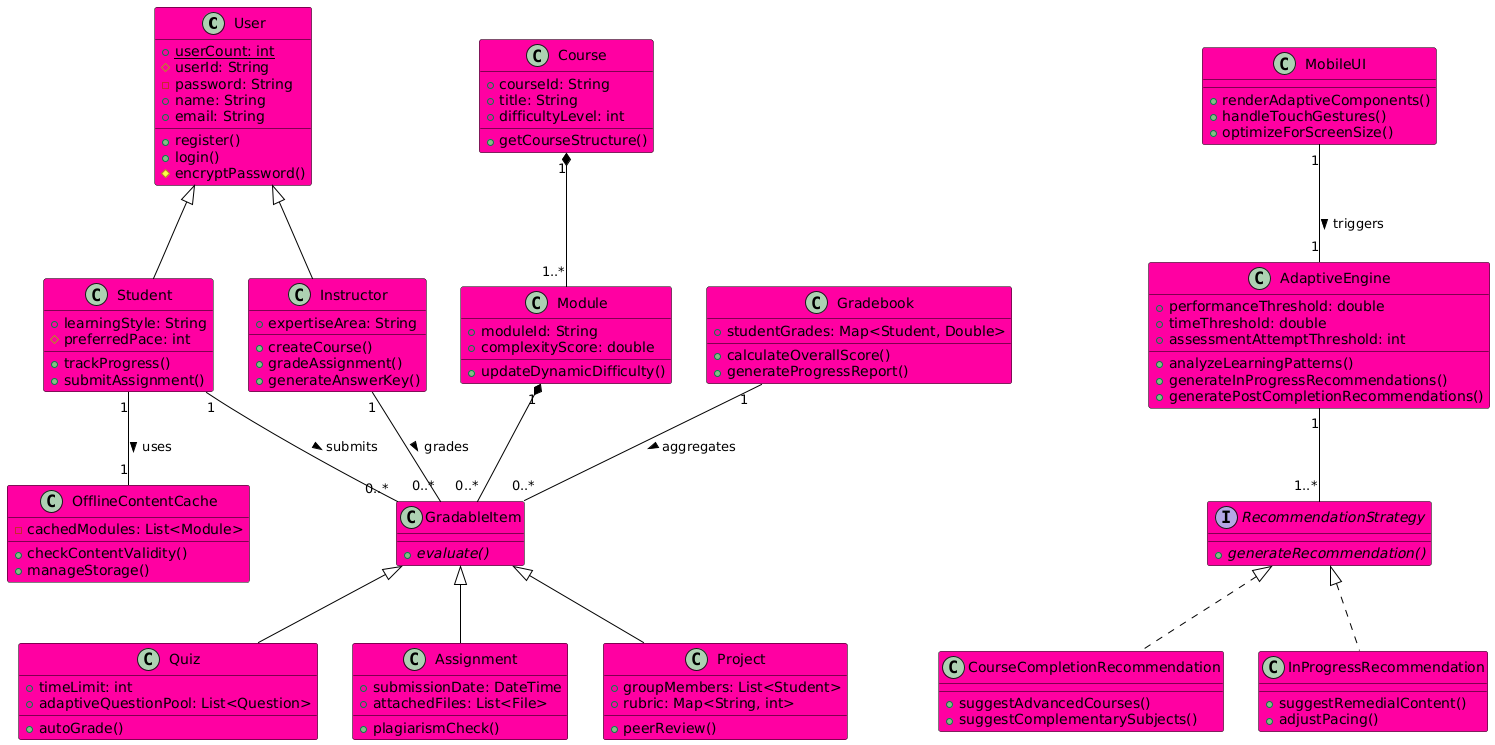

The diagram above was rendered by PlantUML. Its source (embedded in the PNG):
@startuml
skinparam class {
    BackgroundColor #ff00a2
    BorderColor Black
    ArrowColor Black
    FontColor Black
}

'============= CORE ENTITIES =============
class User  {
  + {static} userCount: int
  # userId: String
  - password: String
  + name: String
  + email: String
  + register()
  + login()
  # encryptPassword()
}

class Student {
  + learningStyle: String
  # preferredPace: int
  + trackProgress()
  + submitAssignment()
}

class Course {
  + courseId: String
  + title: String
  + difficultyLevel: int
  + getCourseStructure()
}

class Module {
  + moduleId: String
  + complexityScore: double
  + updateDynamicDifficulty()
}

'============= ASSESSMENT SYSTEM =============
class GradableItem {
  + {abstract} evaluate()
}

class Quiz {
  + timeLimit: int
  + adaptiveQuestionPool: List<Question>
  + autoGrade()
}

class Assignment {
  + submissionDate: DateTime
  + attachedFiles: List<File>
  + plagiarismCheck()
}

class Project {
  + groupMembers: List<Student>
  + rubric: Map<String, int>
  + peerReview()
}

'============= ADAPTIVE SYSTEM =============
class AdaptiveEngine  {
  + performanceThreshold: double
  + timeThreshold: double
  + assessmentAttemptThreshold: int
  + analyzeLearningPatterns()
  + generateInProgressRecommendations()
  + generatePostCompletionRecommendations()
}

interface RecommendationStrategy  {
  + {abstract} generateRecommendation()
}

class CourseCompletionRecommendation {
  + suggestAdvancedCourses()
  + suggestComplementarySubjects()
}

class InProgressRecommendation  {
  + suggestRemedialContent()
  + adjustPacing()
}

'============= MOBILE COMPONENTS =============
class MobileUI  {
  + renderAdaptiveComponents()
  + handleTouchGestures()
  + optimizeForScreenSize()
}

class OfflineContentCache  {
  - cachedModules: List<Module>
  + checkContentValidity()
  + manageStorage()
}

'============= RELATIONSHIPS =============
User <|-- Student
User <|-- Instructor

Course "1" *-- "1..*" Module
Module "1" *-- "0..*" GradableItem

GradableItem <|-- Quiz
GradableItem <|-- Assignment
GradableItem <|-- Project

AdaptiveEngine "1" -- "1..*" RecommendationStrategy
RecommendationStrategy <|.. CourseCompletionRecommendation
RecommendationStrategy <|.. InProgressRecommendation

Student "1" -- "1" OfflineContentCache : uses >
MobileUI "1" -- "1" AdaptiveEngine : triggers >

class Gradebook  {
  + studentGrades: Map<Student, Double>
  + calculateOverallScore()
  + generateProgressReport()
}

class Instructor {
  + expertiseArea: String
  + createCourse()
  + gradeAssignment()
  + generateAnswerKey()
}

Gradebook "1" -- "0..*" GradableItem : aggregates >
Instructor "1" -- "0..*" GradableItem : grades >
Student "1" -- "0..*" GradableItem : submits >
@enduml